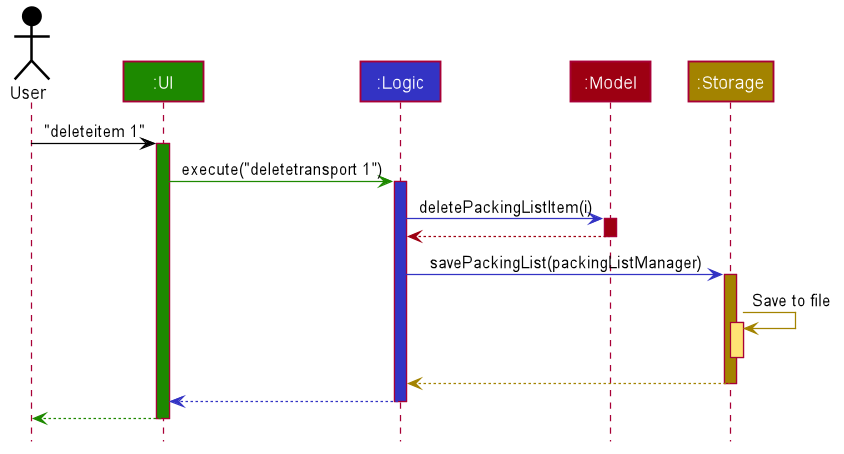

The diagram above was rendered by PlantUML. Its source (embedded in the PNG):
@startuml









skinparam BackgroundColor #FFFFFFF

skinparam Shadowing false

skinparam Class {
    FontColor #FFFFFF
    BorderThickness 1
    BorderColor #FFFFFF
    StereotypeFontColor #FFFFFF
    FontName Arial
}

skinparam Actor {
    BorderColor #000000
    Color #000000
    FontName Arial
}

skinparam Sequence {
    MessageAlign center
    BoxFontSize 15
    BoxPadding 0
    BoxFontColor #FFFFFF
    FontName Arial
}

skinparam Participant {
    FontColor #FFFFFFF
    Padding 20
}

skinparam MinClassWidth 50
skinparam ParticipantPadding 10
skinparam Shadowing false
skinparam DefaultTextAlignment center
skinparam packageStyle Rectangle

hide footbox
hide members
hide circle

Actor User as user #000000
Participant ":UI" as ui #1D8900
Participant ":Logic" as logic #3333C4
Participant ":Model" as model #9D0012
Participant ":Storage" as storage #A38300

user -[#000000]> ui : "deleteitem 1"
activate ui #1D8900

ui -[#1D8900]> logic : execute("deletetransport 1")
activate logic #3333C4

logic -[#3333C4]> model : deletePackingListItem(i)
activate model #9D0012

model -[#9D0012]-> logic
deactivate model

logic -[#3333C4]> storage : savePackingList(packingListManager)
activate storage #A38300

storage -[#A38300]> storage : Save to file
activate storage #FFE374
deactivate storage

storage --[#A38300]> logic
deactivate storage

logic --[#3333C4]> ui
deactivate logic

ui--[#1D8900]> user
deactivate ui
@enduml